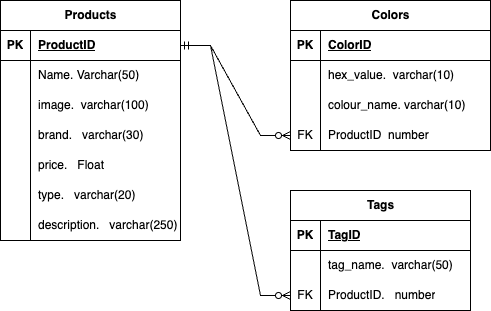

The diagram above was exported from draw.io. Its source (the exported page's mxGraphModel, read from the mxfile embedded in the PNG):
<mxGraphModel dx="890" dy="870" grid="1" gridSize="10" guides="1" tooltips="1" connect="1" arrows="1" fold="1" page="1" pageScale="1" pageWidth="827" pageHeight="1169" math="0" shadow="0">
  <root>
    <mxCell id="0" />
    <mxCell id="1" parent="0" />
    <mxCell id="QBfV0JpRKUPVMXdOOswU-1" value="Products" style="shape=table;startSize=30;container=1;collapsible=1;childLayout=tableLayout;fixedRows=1;rowLines=0;fontStyle=1;align=center;resizeLast=1;html=1;" vertex="1" parent="1">
      <mxGeometry x="60" y="130" width="180" height="240" as="geometry" />
    </mxCell>
    <mxCell id="QBfV0JpRKUPVMXdOOswU-2" value="" style="shape=tableRow;horizontal=0;startSize=0;swimlaneHead=0;swimlaneBody=0;fillColor=none;collapsible=0;dropTarget=0;points=[[0,0.5],[1,0.5]];portConstraint=eastwest;top=0;left=0;right=0;bottom=1;" vertex="1" parent="QBfV0JpRKUPVMXdOOswU-1">
      <mxGeometry y="30" width="180" height="30" as="geometry" />
    </mxCell>
    <mxCell id="QBfV0JpRKUPVMXdOOswU-3" value="PK" style="shape=partialRectangle;connectable=0;fillColor=none;top=0;left=0;bottom=0;right=0;fontStyle=1;overflow=hidden;whiteSpace=wrap;html=1;" vertex="1" parent="QBfV0JpRKUPVMXdOOswU-2">
      <mxGeometry width="30" height="30" as="geometry">
        <mxRectangle width="30" height="30" as="alternateBounds" />
      </mxGeometry>
    </mxCell>
    <mxCell id="QBfV0JpRKUPVMXdOOswU-4" value="ProductID" style="shape=partialRectangle;connectable=0;fillColor=none;top=0;left=0;bottom=0;right=0;align=left;spacingLeft=6;fontStyle=5;overflow=hidden;whiteSpace=wrap;html=1;" vertex="1" parent="QBfV0JpRKUPVMXdOOswU-2">
      <mxGeometry x="30" width="150" height="30" as="geometry">
        <mxRectangle width="150" height="30" as="alternateBounds" />
      </mxGeometry>
    </mxCell>
    <mxCell id="QBfV0JpRKUPVMXdOOswU-5" value="" style="shape=tableRow;horizontal=0;startSize=0;swimlaneHead=0;swimlaneBody=0;fillColor=none;collapsible=0;dropTarget=0;points=[[0,0.5],[1,0.5]];portConstraint=eastwest;top=0;left=0;right=0;bottom=0;" vertex="1" parent="QBfV0JpRKUPVMXdOOswU-1">
      <mxGeometry y="60" width="180" height="30" as="geometry" />
    </mxCell>
    <mxCell id="QBfV0JpRKUPVMXdOOswU-6" value="" style="shape=partialRectangle;connectable=0;fillColor=none;top=0;left=0;bottom=0;right=0;editable=1;overflow=hidden;whiteSpace=wrap;html=1;" vertex="1" parent="QBfV0JpRKUPVMXdOOswU-5">
      <mxGeometry width="30" height="30" as="geometry">
        <mxRectangle width="30" height="30" as="alternateBounds" />
      </mxGeometry>
    </mxCell>
    <mxCell id="QBfV0JpRKUPVMXdOOswU-7" value="Name. Varchar(50)" style="shape=partialRectangle;connectable=0;fillColor=none;top=0;left=0;bottom=0;right=0;align=left;spacingLeft=6;overflow=hidden;whiteSpace=wrap;html=1;" vertex="1" parent="QBfV0JpRKUPVMXdOOswU-5">
      <mxGeometry x="30" width="150" height="30" as="geometry">
        <mxRectangle width="150" height="30" as="alternateBounds" />
      </mxGeometry>
    </mxCell>
    <mxCell id="QBfV0JpRKUPVMXdOOswU-8" value="" style="shape=tableRow;horizontal=0;startSize=0;swimlaneHead=0;swimlaneBody=0;fillColor=none;collapsible=0;dropTarget=0;points=[[0,0.5],[1,0.5]];portConstraint=eastwest;top=0;left=0;right=0;bottom=0;" vertex="1" parent="QBfV0JpRKUPVMXdOOswU-1">
      <mxGeometry y="90" width="180" height="30" as="geometry" />
    </mxCell>
    <mxCell id="QBfV0JpRKUPVMXdOOswU-9" value="" style="shape=partialRectangle;connectable=0;fillColor=none;top=0;left=0;bottom=0;right=0;editable=1;overflow=hidden;whiteSpace=wrap;html=1;" vertex="1" parent="QBfV0JpRKUPVMXdOOswU-8">
      <mxGeometry width="30" height="30" as="geometry">
        <mxRectangle width="30" height="30" as="alternateBounds" />
      </mxGeometry>
    </mxCell>
    <mxCell id="QBfV0JpRKUPVMXdOOswU-10" value="image.&amp;nbsp; varchar(100)" style="shape=partialRectangle;connectable=0;fillColor=none;top=0;left=0;bottom=0;right=0;align=left;spacingLeft=6;overflow=hidden;whiteSpace=wrap;html=1;" vertex="1" parent="QBfV0JpRKUPVMXdOOswU-8">
      <mxGeometry x="30" width="150" height="30" as="geometry">
        <mxRectangle width="150" height="30" as="alternateBounds" />
      </mxGeometry>
    </mxCell>
    <mxCell id="QBfV0JpRKUPVMXdOOswU-11" value="" style="shape=tableRow;horizontal=0;startSize=0;swimlaneHead=0;swimlaneBody=0;fillColor=none;collapsible=0;dropTarget=0;points=[[0,0.5],[1,0.5]];portConstraint=eastwest;top=0;left=0;right=0;bottom=0;" vertex="1" parent="QBfV0JpRKUPVMXdOOswU-1">
      <mxGeometry y="120" width="180" height="30" as="geometry" />
    </mxCell>
    <mxCell id="QBfV0JpRKUPVMXdOOswU-12" value="" style="shape=partialRectangle;connectable=0;fillColor=none;top=0;left=0;bottom=0;right=0;editable=1;overflow=hidden;whiteSpace=wrap;html=1;" vertex="1" parent="QBfV0JpRKUPVMXdOOswU-11">
      <mxGeometry width="30" height="30" as="geometry">
        <mxRectangle width="30" height="30" as="alternateBounds" />
      </mxGeometry>
    </mxCell>
    <mxCell id="QBfV0JpRKUPVMXdOOswU-13" value="brand.&amp;nbsp; &amp;nbsp;varchar(30)" style="shape=partialRectangle;connectable=0;fillColor=none;top=0;left=0;bottom=0;right=0;align=left;spacingLeft=6;overflow=hidden;whiteSpace=wrap;html=1;" vertex="1" parent="QBfV0JpRKUPVMXdOOswU-11">
      <mxGeometry x="30" width="150" height="30" as="geometry">
        <mxRectangle width="150" height="30" as="alternateBounds" />
      </mxGeometry>
    </mxCell>
    <mxCell id="QBfV0JpRKUPVMXdOOswU-14" style="shape=tableRow;horizontal=0;startSize=0;swimlaneHead=0;swimlaneBody=0;fillColor=none;collapsible=0;dropTarget=0;points=[[0,0.5],[1,0.5]];portConstraint=eastwest;top=0;left=0;right=0;bottom=0;" vertex="1" parent="QBfV0JpRKUPVMXdOOswU-1">
      <mxGeometry y="150" width="180" height="30" as="geometry" />
    </mxCell>
    <mxCell id="QBfV0JpRKUPVMXdOOswU-15" style="shape=partialRectangle;connectable=0;fillColor=none;top=0;left=0;bottom=0;right=0;editable=1;overflow=hidden;whiteSpace=wrap;html=1;" vertex="1" parent="QBfV0JpRKUPVMXdOOswU-14">
      <mxGeometry width="30" height="30" as="geometry">
        <mxRectangle width="30" height="30" as="alternateBounds" />
      </mxGeometry>
    </mxCell>
    <mxCell id="QBfV0JpRKUPVMXdOOswU-16" value="price.&amp;nbsp; &amp;nbsp;Float" style="shape=partialRectangle;connectable=0;fillColor=none;top=0;left=0;bottom=0;right=0;align=left;spacingLeft=6;overflow=hidden;whiteSpace=wrap;html=1;" vertex="1" parent="QBfV0JpRKUPVMXdOOswU-14">
      <mxGeometry x="30" width="150" height="30" as="geometry">
        <mxRectangle width="150" height="30" as="alternateBounds" />
      </mxGeometry>
    </mxCell>
    <mxCell id="QBfV0JpRKUPVMXdOOswU-56" style="shape=tableRow;horizontal=0;startSize=0;swimlaneHead=0;swimlaneBody=0;fillColor=none;collapsible=0;dropTarget=0;points=[[0,0.5],[1,0.5]];portConstraint=eastwest;top=0;left=0;right=0;bottom=0;" vertex="1" parent="QBfV0JpRKUPVMXdOOswU-1">
      <mxGeometry y="180" width="180" height="30" as="geometry" />
    </mxCell>
    <mxCell id="QBfV0JpRKUPVMXdOOswU-57" style="shape=partialRectangle;connectable=0;fillColor=none;top=0;left=0;bottom=0;right=0;editable=1;overflow=hidden;whiteSpace=wrap;html=1;" vertex="1" parent="QBfV0JpRKUPVMXdOOswU-56">
      <mxGeometry width="30" height="30" as="geometry">
        <mxRectangle width="30" height="30" as="alternateBounds" />
      </mxGeometry>
    </mxCell>
    <mxCell id="QBfV0JpRKUPVMXdOOswU-58" value="type.&amp;nbsp; &amp;nbsp;varchar(20)" style="shape=partialRectangle;connectable=0;fillColor=none;top=0;left=0;bottom=0;right=0;align=left;spacingLeft=6;overflow=hidden;whiteSpace=wrap;html=1;" vertex="1" parent="QBfV0JpRKUPVMXdOOswU-56">
      <mxGeometry x="30" width="150" height="30" as="geometry">
        <mxRectangle width="150" height="30" as="alternateBounds" />
      </mxGeometry>
    </mxCell>
    <mxCell id="QBfV0JpRKUPVMXdOOswU-59" style="shape=tableRow;horizontal=0;startSize=0;swimlaneHead=0;swimlaneBody=0;fillColor=none;collapsible=0;dropTarget=0;points=[[0,0.5],[1,0.5]];portConstraint=eastwest;top=0;left=0;right=0;bottom=0;" vertex="1" parent="QBfV0JpRKUPVMXdOOswU-1">
      <mxGeometry y="210" width="180" height="30" as="geometry" />
    </mxCell>
    <mxCell id="QBfV0JpRKUPVMXdOOswU-60" style="shape=partialRectangle;connectable=0;fillColor=none;top=0;left=0;bottom=0;right=0;editable=1;overflow=hidden;whiteSpace=wrap;html=1;" vertex="1" parent="QBfV0JpRKUPVMXdOOswU-59">
      <mxGeometry width="30" height="30" as="geometry">
        <mxRectangle width="30" height="30" as="alternateBounds" />
      </mxGeometry>
    </mxCell>
    <mxCell id="QBfV0JpRKUPVMXdOOswU-61" value="description.&amp;nbsp; &amp;nbsp;varchar(250)" style="shape=partialRectangle;connectable=0;fillColor=none;top=0;left=0;bottom=0;right=0;align=left;spacingLeft=6;overflow=hidden;whiteSpace=wrap;html=1;" vertex="1" parent="QBfV0JpRKUPVMXdOOswU-59">
      <mxGeometry x="30" width="150" height="30" as="geometry">
        <mxRectangle width="150" height="30" as="alternateBounds" />
      </mxGeometry>
    </mxCell>
    <mxCell id="QBfV0JpRKUPVMXdOOswU-30" value="Colors" style="shape=table;startSize=30;container=1;collapsible=1;childLayout=tableLayout;fixedRows=1;rowLines=0;fontStyle=1;align=center;resizeLast=1;html=1;" vertex="1" parent="1">
      <mxGeometry x="350" y="130" width="200" height="150" as="geometry" />
    </mxCell>
    <mxCell id="QBfV0JpRKUPVMXdOOswU-31" value="" style="shape=tableRow;horizontal=0;startSize=0;swimlaneHead=0;swimlaneBody=0;fillColor=none;collapsible=0;dropTarget=0;points=[[0,0.5],[1,0.5]];portConstraint=eastwest;top=0;left=0;right=0;bottom=1;" vertex="1" parent="QBfV0JpRKUPVMXdOOswU-30">
      <mxGeometry y="30" width="200" height="30" as="geometry" />
    </mxCell>
    <mxCell id="QBfV0JpRKUPVMXdOOswU-32" value="PK" style="shape=partialRectangle;connectable=0;fillColor=none;top=0;left=0;bottom=0;right=0;fontStyle=1;overflow=hidden;whiteSpace=wrap;html=1;" vertex="1" parent="QBfV0JpRKUPVMXdOOswU-31">
      <mxGeometry width="30" height="30" as="geometry">
        <mxRectangle width="30" height="30" as="alternateBounds" />
      </mxGeometry>
    </mxCell>
    <mxCell id="QBfV0JpRKUPVMXdOOswU-33" value="ColorID" style="shape=partialRectangle;connectable=0;fillColor=none;top=0;left=0;bottom=0;right=0;align=left;spacingLeft=6;fontStyle=5;overflow=hidden;whiteSpace=wrap;html=1;" vertex="1" parent="QBfV0JpRKUPVMXdOOswU-31">
      <mxGeometry x="30" width="170" height="30" as="geometry">
        <mxRectangle width="170" height="30" as="alternateBounds" />
      </mxGeometry>
    </mxCell>
    <mxCell id="QBfV0JpRKUPVMXdOOswU-34" value="" style="shape=tableRow;horizontal=0;startSize=0;swimlaneHead=0;swimlaneBody=0;fillColor=none;collapsible=0;dropTarget=0;points=[[0,0.5],[1,0.5]];portConstraint=eastwest;top=0;left=0;right=0;bottom=0;" vertex="1" parent="QBfV0JpRKUPVMXdOOswU-30">
      <mxGeometry y="60" width="200" height="30" as="geometry" />
    </mxCell>
    <mxCell id="QBfV0JpRKUPVMXdOOswU-35" value="" style="shape=partialRectangle;connectable=0;fillColor=none;top=0;left=0;bottom=0;right=0;editable=1;overflow=hidden;whiteSpace=wrap;html=1;" vertex="1" parent="QBfV0JpRKUPVMXdOOswU-34">
      <mxGeometry width="30" height="30" as="geometry">
        <mxRectangle width="30" height="30" as="alternateBounds" />
      </mxGeometry>
    </mxCell>
    <mxCell id="QBfV0JpRKUPVMXdOOswU-36" value="hex_value.&amp;nbsp; varchar(10)" style="shape=partialRectangle;connectable=0;fillColor=none;top=0;left=0;bottom=0;right=0;align=left;spacingLeft=6;overflow=hidden;whiteSpace=wrap;html=1;" vertex="1" parent="QBfV0JpRKUPVMXdOOswU-34">
      <mxGeometry x="30" width="170" height="30" as="geometry">
        <mxRectangle width="170" height="30" as="alternateBounds" />
      </mxGeometry>
    </mxCell>
    <mxCell id="QBfV0JpRKUPVMXdOOswU-37" value="" style="shape=tableRow;horizontal=0;startSize=0;swimlaneHead=0;swimlaneBody=0;fillColor=none;collapsible=0;dropTarget=0;points=[[0,0.5],[1,0.5]];portConstraint=eastwest;top=0;left=0;right=0;bottom=0;" vertex="1" parent="QBfV0JpRKUPVMXdOOswU-30">
      <mxGeometry y="90" width="200" height="30" as="geometry" />
    </mxCell>
    <mxCell id="QBfV0JpRKUPVMXdOOswU-38" value="" style="shape=partialRectangle;connectable=0;fillColor=none;top=0;left=0;bottom=0;right=0;editable=1;overflow=hidden;whiteSpace=wrap;html=1;" vertex="1" parent="QBfV0JpRKUPVMXdOOswU-37">
      <mxGeometry width="30" height="30" as="geometry">
        <mxRectangle width="30" height="30" as="alternateBounds" />
      </mxGeometry>
    </mxCell>
    <mxCell id="QBfV0JpRKUPVMXdOOswU-39" value="colour_name. varchar(10)" style="shape=partialRectangle;connectable=0;fillColor=none;top=0;left=0;bottom=0;right=0;align=left;spacingLeft=6;overflow=hidden;whiteSpace=wrap;html=1;" vertex="1" parent="QBfV0JpRKUPVMXdOOswU-37">
      <mxGeometry x="30" width="170" height="30" as="geometry">
        <mxRectangle width="170" height="30" as="alternateBounds" />
      </mxGeometry>
    </mxCell>
    <mxCell id="QBfV0JpRKUPVMXdOOswU-62" style="shape=tableRow;horizontal=0;startSize=0;swimlaneHead=0;swimlaneBody=0;fillColor=none;collapsible=0;dropTarget=0;points=[[0,0.5],[1,0.5]];portConstraint=eastwest;top=0;left=0;right=0;bottom=0;" vertex="1" parent="QBfV0JpRKUPVMXdOOswU-30">
      <mxGeometry y="120" width="200" height="30" as="geometry" />
    </mxCell>
    <mxCell id="QBfV0JpRKUPVMXdOOswU-63" value="FK" style="shape=partialRectangle;connectable=0;fillColor=none;top=0;left=0;bottom=0;right=0;editable=1;overflow=hidden;whiteSpace=wrap;html=1;" vertex="1" parent="QBfV0JpRKUPVMXdOOswU-62">
      <mxGeometry width="30" height="30" as="geometry">
        <mxRectangle width="30" height="30" as="alternateBounds" />
      </mxGeometry>
    </mxCell>
    <mxCell id="QBfV0JpRKUPVMXdOOswU-64" value="ProductID&amp;nbsp; number" style="shape=partialRectangle;connectable=0;fillColor=none;top=0;left=0;bottom=0;right=0;align=left;spacingLeft=6;overflow=hidden;whiteSpace=wrap;html=1;" vertex="1" parent="QBfV0JpRKUPVMXdOOswU-62">
      <mxGeometry x="30" width="170" height="30" as="geometry">
        <mxRectangle width="170" height="30" as="alternateBounds" />
      </mxGeometry>
    </mxCell>
    <mxCell id="QBfV0JpRKUPVMXdOOswU-68" value="Tags" style="shape=table;startSize=30;container=1;collapsible=1;childLayout=tableLayout;fixedRows=1;rowLines=0;fontStyle=1;align=center;resizeLast=1;html=1;" vertex="1" parent="1">
      <mxGeometry x="350" y="320" width="180" height="120" as="geometry" />
    </mxCell>
    <mxCell id="QBfV0JpRKUPVMXdOOswU-69" value="" style="shape=tableRow;horizontal=0;startSize=0;swimlaneHead=0;swimlaneBody=0;fillColor=none;collapsible=0;dropTarget=0;points=[[0,0.5],[1,0.5]];portConstraint=eastwest;top=0;left=0;right=0;bottom=1;" vertex="1" parent="QBfV0JpRKUPVMXdOOswU-68">
      <mxGeometry y="30" width="180" height="30" as="geometry" />
    </mxCell>
    <mxCell id="QBfV0JpRKUPVMXdOOswU-70" value="PK" style="shape=partialRectangle;connectable=0;fillColor=none;top=0;left=0;bottom=0;right=0;fontStyle=1;overflow=hidden;whiteSpace=wrap;html=1;" vertex="1" parent="QBfV0JpRKUPVMXdOOswU-69">
      <mxGeometry width="30" height="30" as="geometry">
        <mxRectangle width="30" height="30" as="alternateBounds" />
      </mxGeometry>
    </mxCell>
    <mxCell id="QBfV0JpRKUPVMXdOOswU-71" value="TagID" style="shape=partialRectangle;connectable=0;fillColor=none;top=0;left=0;bottom=0;right=0;align=left;spacingLeft=6;fontStyle=5;overflow=hidden;whiteSpace=wrap;html=1;" vertex="1" parent="QBfV0JpRKUPVMXdOOswU-69">
      <mxGeometry x="30" width="150" height="30" as="geometry">
        <mxRectangle width="150" height="30" as="alternateBounds" />
      </mxGeometry>
    </mxCell>
    <mxCell id="QBfV0JpRKUPVMXdOOswU-72" value="" style="shape=tableRow;horizontal=0;startSize=0;swimlaneHead=0;swimlaneBody=0;fillColor=none;collapsible=0;dropTarget=0;points=[[0,0.5],[1,0.5]];portConstraint=eastwest;top=0;left=0;right=0;bottom=0;" vertex="1" parent="QBfV0JpRKUPVMXdOOswU-68">
      <mxGeometry y="60" width="180" height="30" as="geometry" />
    </mxCell>
    <mxCell id="QBfV0JpRKUPVMXdOOswU-73" value="" style="shape=partialRectangle;connectable=0;fillColor=none;top=0;left=0;bottom=0;right=0;editable=1;overflow=hidden;whiteSpace=wrap;html=1;" vertex="1" parent="QBfV0JpRKUPVMXdOOswU-72">
      <mxGeometry width="30" height="30" as="geometry">
        <mxRectangle width="30" height="30" as="alternateBounds" />
      </mxGeometry>
    </mxCell>
    <mxCell id="QBfV0JpRKUPVMXdOOswU-74" value="tag_name.&amp;nbsp; varchar(50)" style="shape=partialRectangle;connectable=0;fillColor=none;top=0;left=0;bottom=0;right=0;align=left;spacingLeft=6;overflow=hidden;whiteSpace=wrap;html=1;" vertex="1" parent="QBfV0JpRKUPVMXdOOswU-72">
      <mxGeometry x="30" width="150" height="30" as="geometry">
        <mxRectangle width="150" height="30" as="alternateBounds" />
      </mxGeometry>
    </mxCell>
    <mxCell id="QBfV0JpRKUPVMXdOOswU-75" value="" style="shape=tableRow;horizontal=0;startSize=0;swimlaneHead=0;swimlaneBody=0;fillColor=none;collapsible=0;dropTarget=0;points=[[0,0.5],[1,0.5]];portConstraint=eastwest;top=0;left=0;right=0;bottom=0;" vertex="1" parent="QBfV0JpRKUPVMXdOOswU-68">
      <mxGeometry y="90" width="180" height="30" as="geometry" />
    </mxCell>
    <mxCell id="QBfV0JpRKUPVMXdOOswU-76" value="FK" style="shape=partialRectangle;connectable=0;fillColor=none;top=0;left=0;bottom=0;right=0;editable=1;overflow=hidden;whiteSpace=wrap;html=1;" vertex="1" parent="QBfV0JpRKUPVMXdOOswU-75">
      <mxGeometry width="30" height="30" as="geometry">
        <mxRectangle width="30" height="30" as="alternateBounds" />
      </mxGeometry>
    </mxCell>
    <mxCell id="QBfV0JpRKUPVMXdOOswU-77" value="ProductID.&amp;nbsp; &amp;nbsp;number" style="shape=partialRectangle;connectable=0;fillColor=none;top=0;left=0;bottom=0;right=0;align=left;spacingLeft=6;overflow=hidden;whiteSpace=wrap;html=1;" vertex="1" parent="QBfV0JpRKUPVMXdOOswU-75">
      <mxGeometry x="30" width="150" height="30" as="geometry">
        <mxRectangle width="150" height="30" as="alternateBounds" />
      </mxGeometry>
    </mxCell>
    <mxCell id="QBfV0JpRKUPVMXdOOswU-81" value="" style="edgeStyle=entityRelationEdgeStyle;fontSize=12;html=1;endArrow=ERzeroToMany;startArrow=ERmandOne;rounded=0;entryX=0;entryY=0.5;entryDx=0;entryDy=0;" edge="1" parent="1" source="QBfV0JpRKUPVMXdOOswU-2" target="QBfV0JpRKUPVMXdOOswU-62">
      <mxGeometry width="100" height="100" relative="1" as="geometry">
        <mxPoint x="290" y="310" as="sourcePoint" />
        <mxPoint x="390" y="210" as="targetPoint" />
      </mxGeometry>
    </mxCell>
    <mxCell id="QBfV0JpRKUPVMXdOOswU-82" value="" style="edgeStyle=entityRelationEdgeStyle;fontSize=12;html=1;endArrow=ERzeroToMany;startArrow=ERmandOne;rounded=0;exitX=1;exitY=0.5;exitDx=0;exitDy=0;entryX=0;entryY=0.5;entryDx=0;entryDy=0;" edge="1" parent="1" source="QBfV0JpRKUPVMXdOOswU-2" target="QBfV0JpRKUPVMXdOOswU-75">
      <mxGeometry width="100" height="100" relative="1" as="geometry">
        <mxPoint x="290" y="310" as="sourcePoint" />
        <mxPoint x="390" y="210" as="targetPoint" />
      </mxGeometry>
    </mxCell>
  </root>
</mxGraphModel>